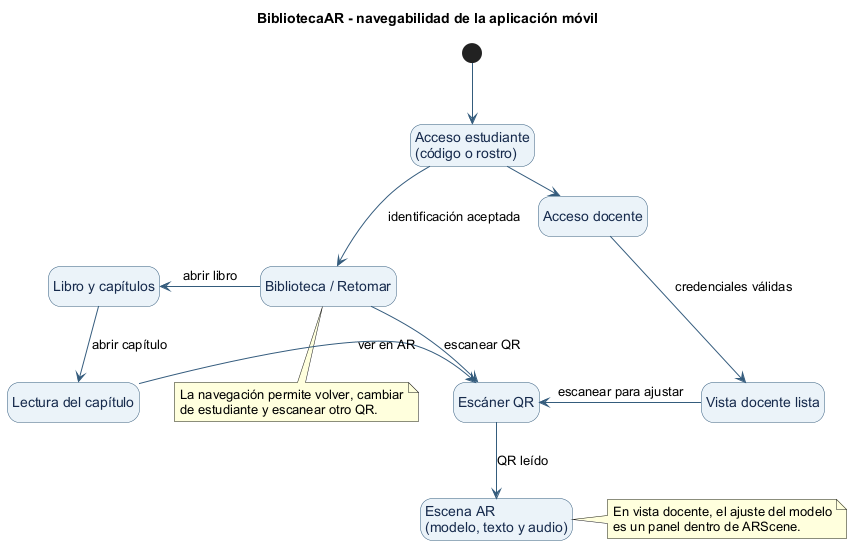

The diagram above was rendered by PlantUML. Its source (embedded in the PNG):
@startuml
title BibliotecaAR - navegabilidad de la aplicación móvil
top to bottom direction
skinparam shadowing false
skinparam backgroundColor white
skinparam defaultFontName Arial
skinparam state {
  BackgroundColor #EAF2F8
  BorderColor #355C7D
  FontColor #172B4D
  ArrowColor #355C7D
}
hide empty description

state "Acceso estudiante\n(código o rostro)" as LOGIN
state "Biblioteca / Retomar" as LIBRARY
state "Libro y capítulos" as BOOK
state "Lectura del capítulo" as READ
state "Escáner QR" as SCAN
state "Escena AR\n(modelo, texto y audio)" as AR
state "Acceso docente" as TEACHER_LOGIN
state "Vista docente lista" as TEACHER_READY

[*] -down-> LOGIN
LOGIN -down-> LIBRARY : identificación aceptada
LIBRARY -left-> BOOK : abrir libro
BOOK -down-> READ : abrir capítulo
LIBRARY -down-> SCAN : escanear QR
READ -right-> SCAN : ver en AR
SCAN -down-> AR : QR leído
LOGIN -right-> TEACHER_LOGIN : elegir Docente
TEACHER_LOGIN -down-> TEACHER_READY : credenciales válidas
TEACHER_READY -left-> SCAN : escanear para ajustar

note right of AR
  En vista docente, el ajuste del modelo
  es un panel dentro de ARScene.
end note

note bottom of LIBRARY
  La navegación permite volver, cambiar
  de estudiante y escanear otro QR.
end note
@enduml